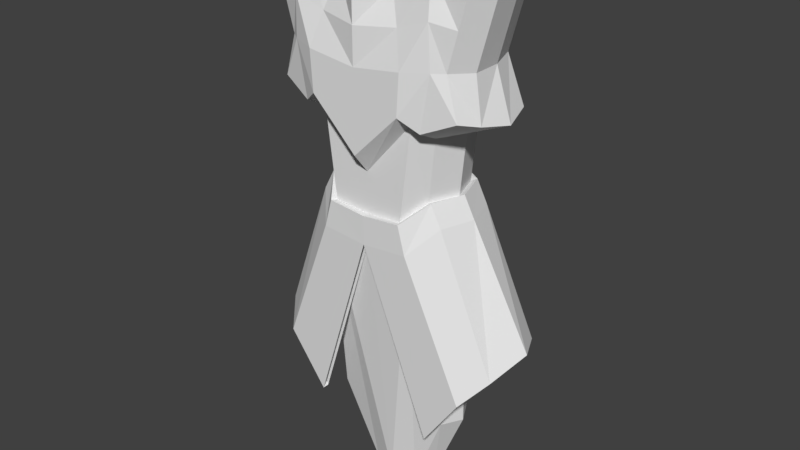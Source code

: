 # Source: mc_5.blend  (saved by Blender 2.78.0; exported with 4.5.12 LTS)
import bpy
from mathutils import Matrix  # noqa: F401  (used for matrix-valued properties, if any)

bpy.ops.wm.read_factory_settings(use_empty=True)
scene = bpy.context.scene
scene.name = 'Scene'

# ---- collections
col_collection_1 = bpy.data.collections.new('Collection 1'); scene.collection.children.link(col_collection_1)

# ---- world
world_world = bpy.data.worlds.new('World'); scene.world = world_world
world_world.color = (0.05088, 0.05088, 0.05088)
world_world.use_sun_shadow = False
world_world.sun_shadow_jitter_overblur = 0.0
world_world.cycles.sampling_method = 'MANUAL'

# ---- meshes
me_cube_001 = bpy.data.meshes.new('Cube.001')
me_cube_001.from_pydata([(0.0, -1.0, 3.181), (0.0, 0.6294, 3.561), (1.06, 0.6294, 3.767), (1.273, -0.5802, 3.623), (1.029, -0.5802, -0.8335), (1.155, -0.5802, 0.4053), (1.029, 0.6294, -0.8335), (1.155, 0.6294, 0.4053), (0.0, 0.8197, -0.8578), (0.0, 0.9008, 0.4584), (0.0, -1.0, -1.191), (0.0, -1.0, -0.3766), (0.0, 0.8197, -1.428), (0.0, -1.0, -1.761), (0.9618, 1.0, 0.724), (0.7284, -1.0, -1.142), (0.5306, -0.5802, 3.208), (0.7284, 0.8197, -0.8082), (0.3302, 0.6294, 3.561), (0.9618, -1.0, 0.724), (0.8881, -1.0, -1.701), (0.8881, 0.8197, -1.367), (2.205, 0.6294, 3.506), (2.445, -0.5802, 3.506), (2.078, -0.5802, 0.8463), (2.075, 0.6294, 0.8453), (0.0, 1.005, 2.487), (1.574, 0.8869, 1.725), (0.0, 1.081, 1.709), (1.317, 0.819, 2.681), (0.969, 1.0, 1.705), (0.6496, 0.9623, 2.479), (1.707, 0.6294, 1.73), (1.947, -0.5802, 1.73), (1.251, -0.5802, -1.254), (1.251, 0.6294, -1.254), (1.254, 0.0, -0.8335), (0.0, 0.0, 3.252), (1.285, -1.192e-07, 3.767), (1.381, 1.192e-07, 0.4053), (1.207, -0.3489, -5.596), (1.207, 0.4795, -5.596), (0.0, 0.3727, -7.299), (0.0, -0.3796, -7.299), (0.4867, -0.2194, -7.299), (0.4867, 0.3727, -7.299), (1.476, -1.192e-07, -1.254), (0.5163, -3.396e-09, 3.278), (2.253, 1.128e-07, 0.7461), (2.43, -5.96e-08, 3.506), (1.933, 0.0, 1.73), (1.433, 0.06726, -5.596), (0.7119, 0.08604, -7.299), (0.0, -1.319, 1.592), (0.0, -1.319, 0.02101), (0.5657, -0.9741, 2.974), (0.0, -1.319, 3.004), (0.9197, -1.319, 0.9335), (1.451, -1.131, 1.753), (1.257, -1.126, 0.6765), (1.329, -0.9741, 3.359), (0.9707, -1.319, 1.718), (1.66, -0.9741, 1.753), (1.884, -0.9741, 0.9525), (2.07, -0.9741, 3.213), (1.956, 0.6294, 2.618), (2.196, -0.5802, 2.618), (2.181, -2.98e-08, 2.618), (0.7908, -1.147, 2.369), (0.0, -1.319, 2.298), (1.415, -1.147, 2.584), (1.865, -0.9741, 2.483), (1.367, -0.001695, -0.7736), (1.114, 0.7163, -0.7936), (0.7743, -1.118, -1.124), (1.126, -0.6493, -0.7875), (0.7544, 0.9448, -0.7981), (0.0, 0.9479, -0.8578), (0.9215, 0.9428, -1.354), (0.0, 0.9479, -1.428), (1.589, -0.001374, -1.194), (1.343, 0.7054, -1.209), (0.0, -1.128, -1.191), (0.0, -1.128, -1.761), (0.9273, -1.121, -1.685), (1.348, -0.6509, -1.209), (2.64, 0.1263, -3.636), (2.302, 0.7557, -3.764), (1.289, -0.9638, -5.521), (1.289, -0.8355, -5.521), (2.007, -0.8737, -4.436), (2.325, -0.4539, -4.049), (1.91, 0.9459, -3.9), (1.943, 1.069, -3.887), (2.046, -0.9949, -4.421), (2.422, -0.5247, -4.004), (2.753, 0.1249, -3.576), (2.395, 0.8317, -3.719)], [], [(8, 17, 76, 77), (17, 14, 7, 6), (36, 39, 5, 4), (66, 23, 64, 71), (31, 26, 1, 18), (19, 5, 59, 57), (15, 19, 11, 10), (47, 37, 0, 16), (38, 47, 16, 3), (4, 5, 19, 15), (29, 31, 18, 2), (11, 19, 57, 54), (36, 4, 75, 72), (8, 9, 14, 17), (15, 10, 82, 74), (67, 65, 22, 49), (39, 7, 25, 48), (29, 2, 22, 65), (38, 3, 23, 49), (7, 27, 32, 25), (48, 25, 32, 50), (5, 24, 63, 59), (7, 14, 30, 27), (16, 0, 56, 55), (14, 9, 28, 30), (24, 33, 62, 63), (34, 46, 86, 91), (46, 35, 41, 51), (12, 21, 45, 42), (52, 45, 44), (20, 13, 43, 44), (20, 44, 40, 34), (51, 41, 45, 52), (4, 15, 74, 75), (41, 35, 21, 45), (40, 51, 52, 44), (43, 42, 45, 44), (34, 46, 51, 40), (78, 81, 97, 93), (24, 48, 50, 33), (2, 38, 49, 22), (5, 39, 48, 24), (66, 67, 49, 23), (2, 18, 47, 38), (18, 1, 37, 47), (6, 7, 39, 36), (68, 70, 60, 55), (58, 59, 63, 62), (69, 68, 55, 56), (54, 57, 61, 53), (70, 58, 62, 71), (57, 59, 58, 61), (23, 3, 60, 64), (3, 16, 55, 60), (60, 70, 71, 64), (53, 61, 68, 69), (61, 58, 70, 68), (33, 50, 67, 66), (27, 29, 65, 32), (50, 32, 65, 67), (27, 30, 31, 29), (30, 28, 26, 31), (33, 66, 71, 62), (74, 82, 83, 84), (77, 76, 78, 79), (75, 74, 84, 85), (72, 75, 85, 80), (73, 81, 78, 76), (73, 72, 80, 81), (17, 6, 73, 76), (21, 12, 79, 78), (21, 78, 93, 92), (46, 35, 87, 86), (6, 36, 72, 73), (20, 34, 91, 90), (87, 92, 93, 97), (90, 91, 95, 94), (91, 86, 96, 95), (86, 87, 97, 96), (89, 90, 94, 88), (84, 83, 88, 94), (35, 21, 92, 87), (80, 85, 95, 96), (13, 20, 90, 89), (85, 84, 94, 95), (81, 80, 96, 97)])
me_cube_001.use_remesh_preserve_volume = False
me_cube_001.use_remesh_preserve_attributes = False
me_cube_001.use_mirror_vertex_groups = False
me_cube_001.update()

# ---- objects
ob_cube = bpy.data.objects.new('Cube', me_cube_001)

# ---- transforms, parenting, visibility, modifiers, constraints
ob_cube.location = (0.0, 0.0, 0.8046)
ob_cube.scale = (0.6465, 0.6465, 0.6465)
ob_cube.lineart.crease_threshold = 0.0
_m = ob_cube.modifiers.new('Mirror', 'MIRROR')
_m.use_clip = True

# ---- collection membership
col_collection_1.objects.link(ob_cube)

# ---- scene / render settings (as saved in the file)
scene.frame_start = 1; scene.frame_end = 250; scene.frame_set(1)
scene.render.engine = 'BLENDER_EEVEE_NEXT'
scene.render.resolution_percentage = 50
scene.render.dither_intensity = 0.0
scene.cycles.use_denoising = False
scene.cycles.samples = 128
scene.cycles.sampling_pattern = 'TABULATED_SOBOL'
scene.cycles.light_sampling_threshold = 0.0
scene.cycles.use_adaptive_sampling = False
scene.cycles.use_light_tree = False
scene.cycles.blur_glossy = 0.0
scene.cycles.sample_clamp_indirect = 0.0
scene.view_settings.view_transform = 'Standard'
bpy.context.view_layer.update()

# ---- added for rendering (the .blend has no active camera and no usable light): camera, sun
cam_auto = bpy.data.cameras.new('AutoCamera')
cam_auto.lens = 50.0
cam_auto.sensor_width = 36.0
cam_auto.clip_end = 1000.0
ob_auto_camera = bpy.data.objects.new('AutoCamera', cam_auto)
scene.collection.objects.link(ob_auto_camera)
ob_auto_camera.location = (7.53214, -9.11547, 5.68872)
ob_auto_camera.rotation_euler = (1.09748, -7.21219e-08, 0.694738)
scene.camera = ob_auto_camera
light_auto_sun = bpy.data.lights.new('AutoSun', 'SUN')
light_auto_sun.energy = 3.0
light_auto_sun.angle = 0.0523599
ob_auto_sun = bpy.data.objects.new('AutoSun', light_auto_sun)
scene.collection.objects.link(ob_auto_sun)
ob_auto_sun.rotation_euler = (0.872665, 0.174533, 0.523599)
bpy.context.view_layer.update()
